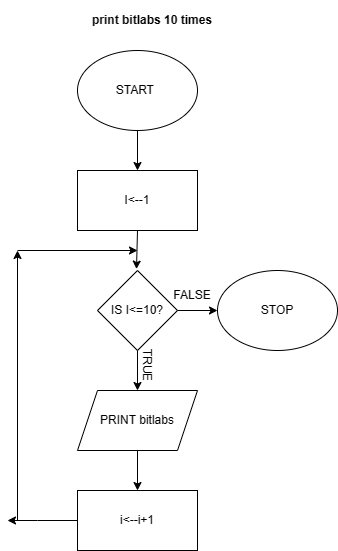

The diagram above was exported from draw.io. Its source (the exported page's mxGraphModel, read from the mxfile embedded in the PNG):
<mxGraphModel dx="945" dy="573" grid="1" gridSize="10" guides="1" tooltips="1" connect="1" arrows="1" fold="1" page="1" pageScale="1" pageWidth="850" pageHeight="1100" math="0" shadow="0">
  <root>
    <mxCell id="0" />
    <mxCell id="1" parent="0" />
    <mxCell id="HGbT3f1Ivsh8JKGQniAH-1" value="&amp;nbsp; &amp;nbsp; &amp;nbsp; &amp;nbsp; &amp;nbsp; &amp;nbsp;&lt;span style=&quot;font-weight: normal;&quot;&gt;START&lt;/span&gt;" style="ellipse;whiteSpace=wrap;html=1;fontFamily=Helvetica;align=left;fontStyle=1;strokeColor=#000000;" vertex="1" parent="1">
      <mxGeometry x="340" y="60" width="120" height="80" as="geometry" />
    </mxCell>
    <mxCell id="HGbT3f1Ivsh8JKGQniAH-4" value="" style="endArrow=classic;html=1;rounded=0;exitX=0.5;exitY=1;exitDx=0;exitDy=0;" edge="1" parent="1" source="HGbT3f1Ivsh8JKGQniAH-1">
      <mxGeometry width="50" height="50" relative="1" as="geometry">
        <mxPoint x="400" y="320" as="sourcePoint" />
        <mxPoint x="400" y="180" as="targetPoint" />
      </mxGeometry>
    </mxCell>
    <mxCell id="HGbT3f1Ivsh8JKGQniAH-5" value="I&amp;lt;--1" style="rounded=0;whiteSpace=wrap;html=1;" vertex="1" parent="1">
      <mxGeometry x="340" y="180" width="120" height="60" as="geometry" />
    </mxCell>
    <mxCell id="HGbT3f1Ivsh8JKGQniAH-7" value="" style="endArrow=classic;html=1;rounded=0;exitX=0.5;exitY=1;exitDx=0;exitDy=0;entryX=0.15;entryY=-0.047;entryDx=0;entryDy=0;entryPerimeter=0;" edge="1" parent="1" source="HGbT3f1Ivsh8JKGQniAH-5">
      <mxGeometry width="50" height="50" relative="1" as="geometry">
        <mxPoint x="400" y="310" as="sourcePoint" />
        <mxPoint x="399" y="278.59000000000003" as="targetPoint" />
      </mxGeometry>
    </mxCell>
    <mxCell id="HGbT3f1Ivsh8JKGQniAH-8" value="IS I&amp;lt;=10?" style="rhombus;whiteSpace=wrap;html=1;" vertex="1" parent="1">
      <mxGeometry x="360" y="280" width="80" height="80" as="geometry" />
    </mxCell>
    <mxCell id="HGbT3f1Ivsh8JKGQniAH-10" value="" style="endArrow=classic;html=1;rounded=0;exitX=0.5;exitY=1;exitDx=0;exitDy=0;" edge="1" parent="1" source="HGbT3f1Ivsh8JKGQniAH-8">
      <mxGeometry width="50" height="50" relative="1" as="geometry">
        <mxPoint x="400" y="310" as="sourcePoint" />
        <mxPoint x="400" y="400" as="targetPoint" />
      </mxGeometry>
    </mxCell>
    <mxCell id="HGbT3f1Ivsh8JKGQniAH-11" value="TRUE" style="text;html=1;strokeColor=none;fillColor=none;align=center;verticalAlign=middle;whiteSpace=wrap;rounded=0;rotation=90;" vertex="1" parent="1">
      <mxGeometry x="380" y="360" width="60" height="30" as="geometry" />
    </mxCell>
    <mxCell id="HGbT3f1Ivsh8JKGQniAH-12" value="" style="endArrow=classic;html=1;rounded=0;exitX=1;exitY=0.5;exitDx=0;exitDy=0;" edge="1" parent="1" source="HGbT3f1Ivsh8JKGQniAH-8">
      <mxGeometry width="50" height="50" relative="1" as="geometry">
        <mxPoint x="400" y="310" as="sourcePoint" />
        <mxPoint x="480" y="320" as="targetPoint" />
      </mxGeometry>
    </mxCell>
    <mxCell id="HGbT3f1Ivsh8JKGQniAH-13" value="FALSE" style="text;html=1;strokeColor=none;fillColor=none;align=center;verticalAlign=middle;whiteSpace=wrap;rounded=0;" vertex="1" parent="1">
      <mxGeometry x="425" y="290" width="60" height="30" as="geometry" />
    </mxCell>
    <mxCell id="HGbT3f1Ivsh8JKGQniAH-14" value="STOP" style="ellipse;whiteSpace=wrap;html=1;" vertex="1" parent="1">
      <mxGeometry x="480" y="280" width="120" height="80" as="geometry" />
    </mxCell>
    <mxCell id="HGbT3f1Ivsh8JKGQniAH-16" value="PRINT bitlabs" style="shape=parallelogram;perimeter=parallelogramPerimeter;whiteSpace=wrap;html=1;fixedSize=1;" vertex="1" parent="1">
      <mxGeometry x="340" y="400" width="120" height="60" as="geometry" />
    </mxCell>
    <mxCell id="HGbT3f1Ivsh8JKGQniAH-18" value="" style="endArrow=classic;html=1;rounded=0;exitX=0.5;exitY=1;exitDx=0;exitDy=0;" edge="1" parent="1" source="HGbT3f1Ivsh8JKGQniAH-16">
      <mxGeometry width="50" height="50" relative="1" as="geometry">
        <mxPoint x="400" y="310" as="sourcePoint" />
        <mxPoint x="400" y="500" as="targetPoint" />
      </mxGeometry>
    </mxCell>
    <mxCell id="HGbT3f1Ivsh8JKGQniAH-19" value="i&amp;lt;--i+1" style="rounded=0;whiteSpace=wrap;html=1;" vertex="1" parent="1">
      <mxGeometry x="340" y="500" width="120" height="60" as="geometry" />
    </mxCell>
    <mxCell id="HGbT3f1Ivsh8JKGQniAH-20" value="" style="endArrow=classic;html=1;rounded=0;exitX=0;exitY=0.5;exitDx=0;exitDy=0;" edge="1" parent="1" source="HGbT3f1Ivsh8JKGQniAH-19">
      <mxGeometry width="50" height="50" relative="1" as="geometry">
        <mxPoint x="400" y="310" as="sourcePoint" />
        <mxPoint x="270" y="530" as="targetPoint" />
        <Array as="points">
          <mxPoint x="300" y="530" />
        </Array>
      </mxGeometry>
    </mxCell>
    <mxCell id="HGbT3f1Ivsh8JKGQniAH-23" value="" style="endArrow=classic;html=1;rounded=0;" edge="1" parent="1">
      <mxGeometry width="50" height="50" relative="1" as="geometry">
        <mxPoint x="280" y="530" as="sourcePoint" />
        <mxPoint x="280" y="260" as="targetPoint" />
      </mxGeometry>
    </mxCell>
    <mxCell id="HGbT3f1Ivsh8JKGQniAH-25" value="" style="endArrow=classic;html=1;rounded=0;" edge="1" parent="1">
      <mxGeometry width="50" height="50" relative="1" as="geometry">
        <mxPoint x="280" y="260" as="sourcePoint" />
        <mxPoint x="400" y="260" as="targetPoint" />
      </mxGeometry>
    </mxCell>
    <mxCell id="HGbT3f1Ivsh8JKGQniAH-28" value="print bitlabs 10 times" style="text;html=1;strokeColor=none;fillColor=none;align=center;verticalAlign=middle;whiteSpace=wrap;rounded=0;fontStyle=1" vertex="1" parent="1">
      <mxGeometry x="330" y="10" width="170" height="40" as="geometry" />
    </mxCell>
  </root>
</mxGraphModel>